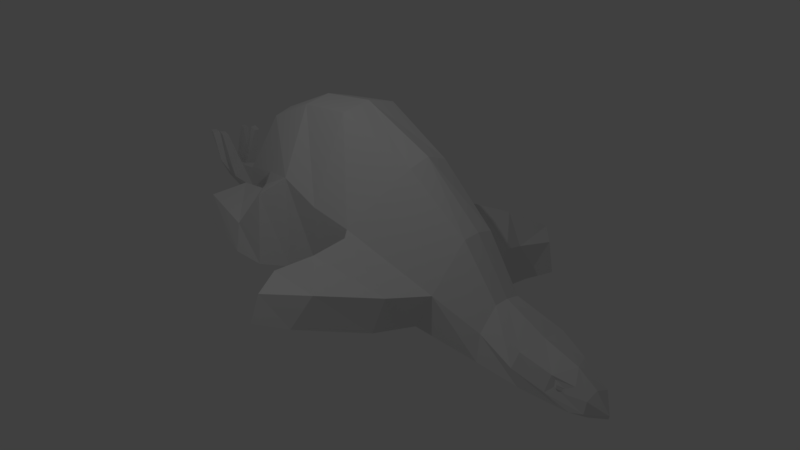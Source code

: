 # Source: Stegosaurus.blend  (saved by Blender 2.79.0; exported with 4.5.12 LTS)
import bpy
from mathutils import Matrix  # noqa: F401  (used for matrix-valued properties, if any)

bpy.ops.wm.read_factory_settings(use_empty=True)
scene = bpy.context.scene
scene.name = 'Scene'

# ---- collections
col_collection_1 = bpy.data.collections.new('Collection 1'); scene.collection.children.link(col_collection_1)

# ---- materials (node trees are filled in below, after node groups)
mat_material = bpy.data.materials.new('Material')
mat_material.alpha_threshold = 0.0
mat_material.use_transparent_shadow = False
mat_material.roughness = 0.5
mat_material.line_color = (0.0, 0.0, 0.0, 1.0)

# ---- material node trees

# ---- world
world_world = bpy.data.worlds.new('World'); scene.world = world_world
world_world.color = (0.05088, 0.05088, 0.05088)
world_world.use_sun_shadow = False
world_world.sun_shadow_jitter_overblur = 0.0
world_world.cycles.sampling_method = 'MANUAL'

# ---- cameras
cam_camera = bpy.data.cameras.new('Camera')
cam_camera.clip_end = 100.0
cam_camera.lens = 35.0
cam_camera.sensor_width = 32.0
cam_camera.sensor_height = 18.0
cam_camera.ortho_scale = 7.314
cam_camera.dof.focus_distance = 0.0
cam_camera.dof.aperture_fstop = 128.0

# ---- lights
light_lamp = bpy.data.lights.new('Lamp', 'POINT')
light_lamp.transmission_factor = 0.0
light_lamp.cutoff_distance = 30.0
light_lamp.energy = 100.0
light_lamp.shadow_buffer_clip_start = 1.001
light_lamp.shadow_soft_size = 0.1
light_lamp.shadow_maximum_resolution = 0.006
light_lamp.use_absolute_resolution = True

# ---- meshes
me_cube = bpy.data.meshes.new('Cube')
me_cube.from_pydata([(0.7975, 1.031, -1.415), (1.0, -1.0, -1.415), (0.3223, 2.237, 0.7472), (0.4117, -1.661, 1.015), (0.8222, -0.02097, -1.415), (0.461, -5.364e-07, 1.183), (0.4097, -2.464, -1.415), (0.2824, -3.404, 0.5072), (0.1747, -4.345, -1.415), (0.1641, -5.058, -0.7739), (-0.004845, -6.363, -1.415), (-0.04622, -6.21, -1.004), (-0.2804, -8.172, -1.415), (-0.2508, -8.093, -1.29), (0.5376, 3.127, -1.415), (0.2431, 4.009, 0.08405), (0.4562, 5.029, -1.415), (0.2053, 5.06, -0.6178), (0.4197, 6.208, -1.415), (0.4167, 6.153, -0.9009), (0.1777, 7.798, -1.415), (0.2004, 7.745, -1.19), (0.938, 1.274, -0.2301), (0.9407, -1.307, 0.007958), (0.9536, -0.00654, -0.1819), (0.5682, -2.996, -0.3274), (0.2545, -4.756, -1.077), (0.08816, -6.291, -1.223), (-0.2344, -8.159, -1.356), (0.6646, 3.83, -0.6727), (0.4189, 4.999, -0.9957), (0.4701, 6.049, -1.16), (0.2238, 7.737, -1.371), (1.335, -1.574, -1.415), (0.6024, -2.626, -1.415), (1.214, -1.849, -0.3198), (0.6406, -3.048, -0.5359), (1.4, -2.525, -1.415), (0.7638, -2.94, -1.415), (1.275, -2.748, -1.001), (0.6681, -3.157, -0.6286), (1.174, -4.484, -1.415), (0.7134, -3.948, -1.415), (1.082, -4.707, -0.9821), (0.5997, -4.222, -0.7774), (1.078, 1.047, -1.415), (1.137, 2.758, -1.415), (1.021, 1.373, -0.3173), (1.072, 3.043, -0.7964), (1.17, 0.9957, -1.415), (1.99, 1.504, -1.415), (1.442, 1.12, -0.5244), (1.786, 1.908, -0.8286), (1.73, 0.4757, -1.415), (2.353, 0.7479, -1.415), (1.85, 0.4955, -0.8), (2.24, 0.8179, -0.9509), (-0.05812, -6.827, -1.415), (-0.09864, -6.776, -1.104), (0.009916, -6.846, -1.264), (0.1204, -6.339, -1.086), (0.006272, -6.287, -0.8424), (-0.01474, -6.677, -0.865), (0.1369, -6.709, -0.9244), (0.2443, -6.52, -0.4187), (0.1451, -6.446, -0.4279), (0.1152, -6.736, -0.4178), (0.2021, -6.801, -0.4124), (-0.1009, -7.2, -1.415), (-0.05282, -7.292, -1.297), (-0.1332, -7.229, -1.171), (-0.06479, -7.375, -0.9549), (-0.03649, -6.951, -0.9391), (0.104, -7.076, -1.073), (-0.006019, -7.465, -1.101), (0.02886, -7.573, -0.5428), (0.04469, -7.335, -0.534), (0.1494, -7.401, -0.5564), (0.1055, -7.644, -0.5493), (0.3222, 6.929, -1.019), (0.3149, 7.256, -1.415), (0.3847, 6.88, -1.275), (0.2064, 7.426, -1.08), (0.2888, 7.454, -1.415), (0.3098, 7.022, -1.172), (0.2934, 7.008, -1.072), (0.2605, 7.238, -1.148), (0.2788, 7.265, -1.208), (0.3256, 7.088, -1.169), (0.3174, 7.081, -1.119), (0.2754, 7.2, -1.157), (0.2854, 7.21, -1.187), (-0.7975, 1.298, -1.415), (-1.0, -0.7335, -1.415), (-0.3223, 2.237, 0.7472), (-0.4117, -1.661, 1.015), (-2.235e-08, 1.031, -1.415), (-2.235e-08, -1.0, -1.415), (0.0, 2.237, 0.8506), (0.0, -1.661, 1.118), (-0.8222, -0.02097, -1.415), (-0.461, -5.364e-07, 1.183), (0.0, -1.788e-07, 1.286), (-2.235e-08, -0.02097, -1.415), (-0.4097, -2.464, -1.415), (-0.2824, -3.404, 0.5072), (-2.235e-08, -2.471, -1.415), (0.0, -3.404, 0.6106), (-0.1793, -4.304, -1.415), (-0.2261, -5.014, -0.7739), (-0.00233, -4.325, -1.415), (-0.03098, -5.036, -0.7235), (-0.1908, -6.309, -1.415), (-0.1213, -6.188, -1.004), (-0.08794, -6.239, -1.415), (-0.08843, -6.244, -0.985), (-0.4094, -8.035, -1.415), (-0.3798, -7.956, -1.29), (-0.3828, -8.205, -1.415), (-0.322, -8.043, -1.273), (-0.5376, 3.127, -1.415), (-0.2431, 4.009, 0.08405), (-2.235e-08, 3.127, -1.415), (0.0, 4.009, 0.1249), (-0.4562, 5.029, -1.415), (-0.2053, 5.06, -0.6178), (-2.235e-08, 5.029, -1.415), (0.0, 5.06, -0.5901), (-0.4197, 6.208, -1.415), (-0.4167, 6.153, -0.9009), (-2.235e-08, 6.208, -1.415), (0.0, 6.229, -0.8339), (-0.1777, 7.798, -1.415), (-0.2004, 7.745, -1.19), (-2.235e-08, 8.098, -1.415), (0.0, 7.724, -1.124), (-0.9215, 1.327, -0.2184), (-0.9407, -1.307, 0.007958), (-0.9536, -0.00654, -0.1819), (-0.5682, -2.996, -0.3274), (-0.2914, -4.694, -1.077), (-0.2641, -6.189, -1.223), (-0.422, -7.959, -1.356), (-0.3754, -8.185, -1.355), (-0.6646, 3.83, -0.6727), (-0.4189, 4.999, -0.9957), (-0.4701, 6.049, -1.16), (-0.2238, 7.737, -1.371), (0.0, 8.112, -1.364), (-1.398, -1.165, -1.415), (-0.6657, -2.456, -1.415), (-1.277, -1.678, -0.4945), (-0.7039, -2.877, -0.5359), (-1.575, -2.021, -1.415), (-1.012, -2.669, -1.415), (-1.416, -2.303, -0.8445), (-0.9477, -2.917, -0.6286), (-1.814, -3.764, -1.415), (-1.303, -3.611, -1.415), (-1.741, -4.058, -0.933), (-1.254, -3.952, -0.8137), (-1.484, 1.639, -1.415), (-0.9428, 3.09, -1.415), (-1.325, 1.849, -0.3173), (-1.175, 3.204, -0.6967), (-1.822, 1.671, -1.415), (-1.75, 3.137, -1.415), (-1.876, 2.138, -0.5244), (-1.608, 3.005, -0.8286), (-2.574, 2.368, -1.415), (-2.251, 3.305, -1.415), (-2.531, 2.557, -0.8582), (-2.241, 3.103, -0.926), (-0.1509, -6.853, -1.415), (-0.1418, -6.765, -1.074), (-0.2331, -6.776, -1.415), (-0.1848, -6.751, -1.104), (-0.301, -6.756, -1.264), (-0.304, -6.216, -1.086), (-0.1861, -6.231, -0.8424), (-0.244, -6.61, -0.865), (-0.3933, -6.554, -0.9244), (-0.4557, -6.32, -0.4159), (-0.3503, -6.306, -0.4175), (-0.3792, -6.589, -0.4014), (-0.4716, -6.6, -0.3885), (-0.1908, -7.242, -1.415), (-0.2671, -7.152, -1.415), (-0.3306, -7.211, -1.297), (-0.1851, -7.187, -1.145), (-0.2424, -7.197, -1.171), (-0.336, -7.296, -0.9549), (-0.2781, -6.88, -0.9391), (-0.4354, -6.919, -1.073), (-0.4093, -7.347, -1.101), (-0.4619, -7.435, -0.5427), (-0.4278, -7.19, -0.5334), (-0.5453, -7.194, -0.557), (-0.5528, -7.46, -0.5495), (-0.3222, 6.929, -1.019), (0.0, 7.191, -0.9535), (-0.3149, 7.256, -1.415), (-2.235e-08, 7.385, -1.415), (-0.3847, 6.88, -1.275), (-0.2064, 7.426, -1.08), (-0.2888, 7.454, -1.415), (-2.235e-08, 7.547, -1.415), (-0.3098, 7.022, -1.172), (-0.2934, 7.008, -1.072), (-0.2605, 7.238, -1.148), (-0.2788, 7.265, -1.208), (-0.3256, 7.088, -1.169), (-0.3174, 7.081, -1.119), (-0.2754, 7.2, -1.157), (-0.2854, 7.21, -1.187)], [], [(24, 5, 3, 23), (29, 22, 47, 48), (3, 99, 107, 7), (5, 102, 99, 3), (4, 1, 97, 103), (0, 4, 103, 96), (2, 98, 102, 5), (22, 2, 5, 24), (7, 107, 111, 9), (97, 1, 6, 106), (23, 3, 7, 25), (9, 111, 115, 11), (25, 7, 9, 26), (106, 6, 8, 110), (26, 9, 11, 27), (110, 8, 10, 114), (28, 13, 119, 143), (186, 68, 12, 118), (70, 189, 119, 13), (69, 70, 13, 28), (29, 14, 16, 30), (98, 2, 15, 123), (0, 96, 122, 14), (14, 122, 126, 16), (123, 15, 17, 127), (200, 82, 21), (16, 126, 130, 18), (127, 17, 19, 131), (30, 16, 18, 31), (32, 20, 134, 148), (32, 21, 82, 86, 87), (83, 206, 134, 20), (21, 32, 148, 135), (17, 30, 31, 19), (15, 29, 30, 17), (68, 69, 28, 12), (12, 28, 143, 118), (8, 26, 27, 10), (6, 25, 26, 8), (25, 6, 34, 36), (0, 22, 24, 4), (2, 22, 29, 15), (4, 24, 23, 1), (36, 34, 38, 40), (1, 23, 35, 33), (23, 25, 36, 35), (6, 1, 33, 34), (39, 40, 44, 43), (34, 33, 37, 38), (35, 36, 40, 39), (33, 35, 39, 37), (41, 43, 44, 42), (37, 39, 43, 41), (40, 38, 42, 44), (38, 37, 41, 42), (45, 46, 50, 49), (14, 29, 48, 46), (22, 0, 45, 47), (0, 14, 46, 45), (52, 51, 55, 56), (48, 47, 51, 52), (47, 45, 49, 51), (46, 48, 52, 50), (55, 53, 54, 56), (51, 49, 53, 55), (50, 52, 56, 54), (49, 50, 54, 53), (10, 27, 59, 57), (11, 58, 62, 61), (11, 115, 174, 58), (114, 10, 57, 173), (62, 63, 67, 66), (58, 59, 63, 62), (27, 11, 61, 60), (59, 27, 60, 63), (64, 65, 66, 67), (61, 62, 66, 65), (63, 60, 64, 67), (60, 61, 65, 64), (57, 59, 69, 68), (59, 58, 72, 73), (58, 174, 189, 70), (173, 57, 68, 186), (72, 71, 75, 76), (70, 69, 74, 71), (69, 59, 73, 74), (58, 70, 71, 72), (77, 76, 75, 78), (71, 74, 78, 75), (73, 72, 76, 77), (74, 73, 77, 78), (19, 31, 81, 79), (18, 130, 202, 80), (31, 18, 80, 81), (131, 19, 79, 200), (81, 80, 83), (80, 202, 206, 83), (83, 20, 32, 81), (21, 135, 200), (87, 86, 90, 91), (32, 87, 84, 81), (82, 79, 85, 86), (79, 81, 84, 85), (89, 88, 91, 90), (86, 85, 89, 90), (84, 87, 91, 88), (85, 84, 88, 89), (138, 137, 95, 101), (144, 164, 163, 136), (95, 105, 107, 99), (101, 95, 99, 102), (100, 103, 97, 93), (92, 96, 103, 100), (94, 101, 102, 98), (136, 138, 101, 94), (105, 109, 111, 107), (97, 106, 104, 93), (137, 139, 105, 95), (109, 113, 115, 111), (139, 140, 109, 105), (106, 110, 108, 104), (140, 141, 113, 109), (110, 114, 112, 108), (142, 143, 119, 117), (186, 118, 116, 187), (190, 117, 119, 189), (188, 142, 117, 190), (144, 145, 124, 120), (98, 123, 121, 94), (92, 120, 122, 96), (120, 124, 126, 122), (123, 127, 125, 121), (200, 79, 82), (124, 128, 130, 126), (127, 131, 129, 125), (145, 146, 128, 124), (147, 148, 134, 132), (205, 132, 134, 206), (133, 135, 148, 147), (125, 129, 146, 145), (121, 125, 145, 144), (187, 116, 142, 188), (116, 118, 143, 142), (108, 112, 141, 140), (104, 108, 140, 139), (139, 152, 150, 104), (92, 100, 138, 136), (94, 121, 144, 136), (100, 93, 137, 138), (152, 156, 154, 150), (93, 149, 151, 137), (137, 151, 152, 139), (104, 150, 149, 93), (155, 159, 160, 156), (150, 154, 153, 149), (151, 155, 156, 152), (149, 153, 155, 151), (157, 158, 160, 159), (153, 157, 159, 155), (156, 160, 158, 154), (154, 158, 157, 153), (161, 165, 166, 162), (120, 162, 164, 144), (136, 163, 161, 92), (92, 161, 162, 120), (168, 172, 171, 167), (164, 168, 167, 163), (163, 167, 165, 161), (162, 166, 168, 164), (171, 172, 170, 169), (167, 171, 169, 165), (166, 170, 172, 168), (165, 169, 170, 166), (112, 175, 177, 141), (113, 179, 180, 176), (113, 176, 174, 115), (114, 173, 175, 112), (180, 184, 185, 181), (176, 180, 181, 177), (141, 178, 179, 113), (177, 181, 178, 141), (182, 185, 184, 183), (179, 183, 184, 180), (181, 185, 182, 178), (178, 182, 183, 179), (175, 187, 188, 177), (177, 193, 192, 176), (176, 190, 189, 174), (173, 186, 187, 175), (192, 196, 195, 191), (190, 191, 194, 188), (188, 194, 193, 177), (176, 192, 191, 190), (197, 198, 195, 196), (191, 195, 198, 194), (193, 197, 196, 192), (194, 198, 197, 193), (129, 199, 203, 146), (128, 201, 202, 130), (146, 203, 201, 128), (131, 200, 199, 129), (203, 205, 201), (201, 205, 206, 202), (200, 135, 133), (210, 214, 213, 209), (204, 209, 208, 199), (199, 208, 207, 203), (212, 213, 214, 211), (209, 213, 212, 208), (207, 211, 214, 210), (208, 212, 211, 207), (133, 204, 200), (200, 204, 199), (205, 203, 147, 132), (207, 210, 147, 203), (147, 210, 209, 204, 133)])
me_cube.materials.append(mat_material)
me_cube.use_remesh_preserve_volume = False
me_cube.use_remesh_preserve_attributes = False
me_cube.use_mirror_vertex_groups = False
me_cube.update()

# ---- objects
ob_cube = bpy.data.objects.new('Cube', me_cube)
ob_lamp = bpy.data.objects.new('Lamp', light_lamp)
ob_camera = bpy.data.objects.new('Camera', cam_camera)

# ---- transforms, parenting, visibility, modifiers, constraints
ob_cube.location = (0.0, 0.0, 0.0)
ob_cube.scale = (1.0, 0.5935, 1.0)
ob_cube.lock_rotations_4d = False
ob_cube.empty_display_type = 'ARROWS'
ob_cube.lineart.crease_threshold = 0.0
ob_lamp.location = (4.076, 1.005, 5.904)
ob_lamp.rotation_euler = (0.6503, 0.05522, 1.866)
ob_lamp.lock_rotations_4d = False
ob_lamp.empty_display_type = 'ARROWS'
ob_lamp.color = (0.0, 0.0, 0.0, 0.0)
ob_lamp.lineart.crease_threshold = 0.0
ob_camera.location = (7.649, 9.431, 5.309)
ob_camera.rotation_euler = (1.11, -0.04517, 2.438)
ob_camera.lock_rotations_4d = False
ob_camera.empty_display_type = 'ARROWS'
ob_camera.color = (0.0, 0.0, 0.0, 0.0)
ob_camera.display_type = 'WIRE'
ob_camera.lineart.crease_threshold = 0.0

# ---- collection membership
col_collection_1.objects.link(ob_cube)
col_collection_1.objects.link(ob_lamp)
col_collection_1.objects.link(ob_camera)

# ---- scene / render settings (as saved in the file)
scene.camera = ob_camera
scene.frame_start = 1; scene.frame_end = 250; scene.frame_set(1)
scene.render.engine = 'BLENDER_EEVEE_NEXT'
scene.render.resolution_percentage = 50
scene.render.dither_intensity = 0.0
scene.cycles.use_denoising = False
scene.cycles.samples = 128
scene.cycles.sampling_pattern = 'TABULATED_SOBOL'
scene.cycles.use_adaptive_sampling = False
scene.cycles.use_light_tree = False
scene.cycles.blur_glossy = 0.0
scene.cycles.sample_clamp_indirect = 0.0
scene.view_settings.view_transform = 'Standard'
bpy.context.view_layer.update()
